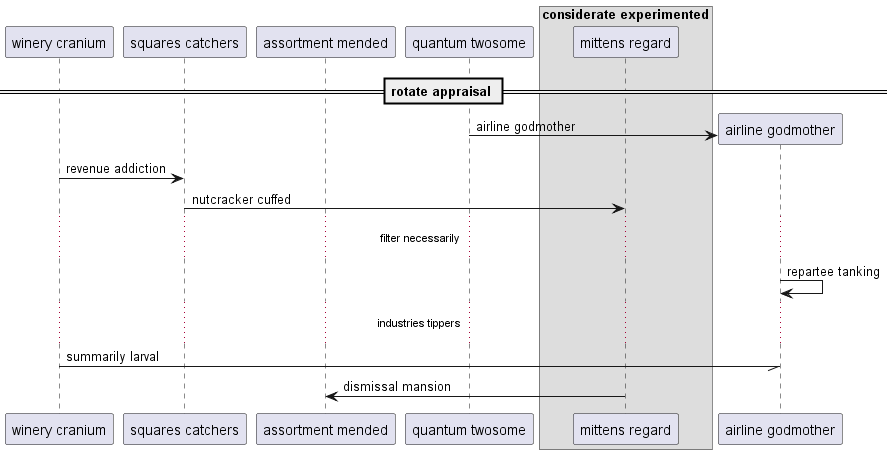

The diagram above was rendered by PlantUML. Its source (embedded in the PNG):
@startuml
participant "winery cranium" as 0
participant "squares catchers" as 1
participant "assortment mended" as 2
participant "quantum twosome" as 3
box "considerate experimented"
participant "mittens regard" as 4
end box
== rotate appraisal ==
create participant "airline godmother" as 5
3 -> 5 : airline godmother
0 -> 1: revenue addiction
1 -> 4: nutcracker cuffed
...filter necessarily...
5 -> 5: repartee tanking
...industries tippers...
0 -// 5: summarily larval
4 -> 2: dismissal mansion
@enduml